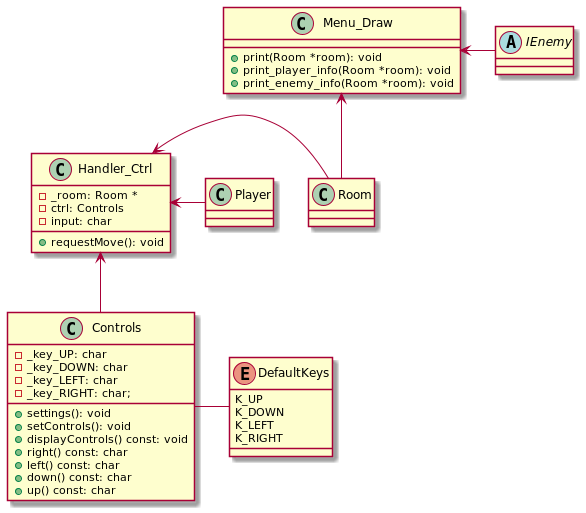

The diagram above was rendered by PlantUML. Its source (embedded in the PNG):
@startuml
'https://plantuml.com/sequence-diagram

enum DefaultKeys {
K_UP
K_DOWN
K_LEFT
K_RIGHT
}

class Controls {
+settings(): void
+setControls(): void
+displayControls() const: void
+right() const: char
+left() const: char
+down() const: char
+up() const: char
-_key_UP: char
-_key_DOWN: char
-_key_LEFT: char
-_key_RIGHT: char;
}

Controls - DefaultKeys

class Handler_Ctrl {
+requestMove(): void
-_room: Room *
-ctrl: Controls
-input: char
}

Handler_Ctrl <-- Controls
Handler_Ctrl <- Room
Handler_Ctrl <- Player

class Menu_Draw {
+print(Room *room): void
+print_player_info(Room *room): void
+print_enemy_info(Room *room): void
}

abstract class IEnemy

Menu_Draw <-- Room
Menu_Draw <- IEnemy

@enduml